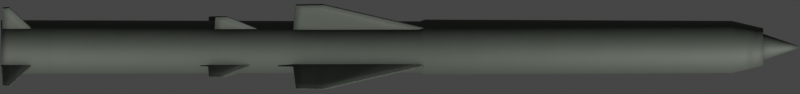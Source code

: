 # Source: BrahMos.blend  (saved by Blender 2.93.20; exported with 4.5.12 LTS)
import bpy
from mathutils import Matrix  # noqa: F401  (used for matrix-valued properties, if any)

bpy.ops.wm.read_factory_settings(use_empty=True)
scene = bpy.context.scene
scene.name = 'Scene'

# ---- collections
col_collection = bpy.data.collections.new('Collection'); scene.collection.children.link(col_collection)

# ---- materials (node trees are filled in below, after node groups)
mat_main = bpy.data.materials.new('Main')

# ---- node groups
ng_mk48_shader = bpy.data.node_groups.new('Mk48 Shader', 'ShaderNodeTree')
_s = ng_mk48_shader.interface.new_socket(name='BSDF', in_out='OUTPUT', socket_type='NodeSocketShader')
_s = ng_mk48_shader.interface.new_socket(name='Color', in_out='INPUT', socket_type='NodeSocketColor')
_s.default_value = (0.2529, 0.2529, 0.2529, 1.0)
_s = ng_mk48_shader.interface.new_socket(name='Roughness', in_out='INPUT', socket_type='NodeSocketFloat')
_s.subtype = 'FACTOR'
_s.default_value = 0.5
_s.min_value = 0.0
_s.max_value = 1.0
_s = ng_mk48_shader.interface.new_socket(name='Metallic', in_out='INPUT', socket_type='NodeSocketFloat')
_s.subtype = 'FACTOR'
_s.default_value = 1.0
_s.min_value = 0.0
_s.max_value = 1.0
_N = ng_mk48_shader.nodes; _L = ng_mk48_shader.links
n0 = _N.new('NodeGroupOutput'); n0.name = 'Group Output'; n0.location = (421, 0)
n1 = _N.new('ShaderNodeBsdfPrincipled'); n1.name = 'Principled BSDF'; n1.location = (131, 46)
n1.distribution = 'GGX'
n1.subsurface_method = 'BURLEY'
n1.inputs[3].default_value = 1.45
n1.inputs[27].default_value = (0.0, 0.0, 0.0, 1.0)
n1.inputs[28].default_value = 1.0
n2 = _N.new('ShaderNodeAmbientOcclusion'); n2.name = 'Ambient Occlusion'; n2.location = (-85, 128)
n2.samples = 8
n3 = _N.new('ShaderNodeBevel'); n3.name = 'Bevel'; n3.location = (-265, -248)
n3.inputs[0].default_value = 0.1
n4 = _N.new('NodeGroupInput'); n4.name = 'Mk48 Shader'; n4.location = (-468, -27)
n5 = _N.new('ShaderNodeNewGeometry'); n5.name = 'Geometry'; n5.location = (-875, -245)
n6 = _N.new('ShaderNodeBump'); n6.name = 'Bump'; n6.location = (-470, -299)
n6.inputs[0].default_value = 0.01
n6.inputs[1].default_value = 1.0
n6.inputs[2].default_value = 1.0
n7 = _N.new('ShaderNodeTexNoise'); n7.name = 'Noise Texture'; n7.location = (-671, -234)
n7.inputs[2].default_value = 2.0
_L.new(n1.outputs[0], n0.inputs[0])
_L.new(n2.outputs[0], n1.inputs[0])
_L.new(n4.outputs[0], n2.inputs[0])
_L.new(n4.outputs[1], n1.inputs[2])
_L.new(n4.outputs[2], n1.inputs[1])
_L.new(n3.outputs[0], n2.inputs[2])
_L.new(n5.outputs[0], n7.inputs[0])
_L.new(n7.outputs[0], n6.inputs[3])
_L.new(n6.outputs[0], n3.inputs[1])
_L.new(n3.outputs[0], n1.inputs[5])
n0.is_active_output = True
ng_auto_smooth = bpy.data.node_groups.new('Auto Smooth', 'GeometryNodeTree')
_s = ng_auto_smooth.interface.new_socket(name='Geometry', in_out='OUTPUT', socket_type='NodeSocketGeometry')
_s = ng_auto_smooth.interface.new_socket(name='Geometry', in_out='INPUT', socket_type='NodeSocketGeometry')
_s = ng_auto_smooth.interface.new_socket(name='Angle', in_out='INPUT', socket_type='NodeSocketFloat')
_s.subtype = 'ANGLE'
_s.min_value = 0.0
_s.max_value = 3.142
ng_auto_smooth.is_modifier = True
_N = ng_auto_smooth.nodes; _L = ng_auto_smooth.links
n0 = _N.new('NodeGroupOutput'); n0.name = 'Group Output'; n0.location = (480, -100)
n1 = _N.new('NodeGroupInput'); n1.name = 'Group Input'; n1.location = (-420, -300)
n2 = _N.new('NodeGroupInput'); n2.name = 'Group Input.001'; n2.location = (-60, -100)
n3 = _N.new('GeometryNodeSetShadeSmooth'); n3.name = 'Set Shade Smooth'; n3.location = (120, -100)
n3.domain = 'EDGE'
n4 = _N.new('GeometryNodeSetShadeSmooth'); n4.name = 'Set Shade Smooth.001'; n4.location = (300, -100)
n5 = _N.new('GeometryNodeInputMeshEdgeAngle'); n5.name = 'Edge Angle'; n5.location = (-420, -220)
n6 = _N.new('GeometryNodeInputEdgeSmooth'); n6.name = 'Is Edge Smooth'; n6.location = (-60, -160)
n7 = _N.new('GeometryNodeInputShadeSmooth'); n7.name = 'Is Face Smooth'; n7.location = (-240, -340)
n8 = _N.new('FunctionNodeBooleanMath'); n8.name = 'Boolean Math'; n8.location = (-60, -220)
n9 = _N.new('FunctionNodeCompare'); n9.name = 'Compare'; n9.location = (-240, -180)
n9.operation = 'LESS_EQUAL'
_L.new(n5.outputs[0], n9.inputs[0])
_L.new(n4.outputs[0], n0.inputs[0])
_L.new(n1.outputs[1], n9.inputs[1])
_L.new(n9.outputs[0], n8.inputs[0])
_L.new(n7.outputs[0], n8.inputs[1])
_L.new(n2.outputs[0], n3.inputs[0])
_L.new(n6.outputs[0], n3.inputs[1])
_L.new(n3.outputs[0], n4.inputs[0])
_L.new(n8.outputs[0], n3.inputs[2])
n0.is_active_output = True

# ---- material node trees
mat_main.use_nodes = True; mat_main.node_tree.nodes.clear()
_N = mat_main.node_tree.nodes; _L = mat_main.node_tree.links
n0 = _N.new('ShaderNodeOutputMaterial'); n0.name = 'Material Output'; n0.location = (300, 300)
n1 = _N.new('ShaderNodeGroup'); n1.name = 'Mk48 Shader'; n1.location = (95, 311)
n1.label = 'Mk48 Shader'
n1.node_tree = ng_mk48_shader
n1.inputs[0].default_value = (0.1181, 0.1359, 0.1128, 0.0)
n1.inputs[1].default_value = 0.7
n1.inputs[2].default_value = 0.5
_L.new(n1.outputs[0], n0.inputs[0])
n0.is_active_output = True

# ---- world
world_world = bpy.data.worlds.new('World'); scene.world = world_world
world_world.use_sun_shadow = False
world_world.sun_shadow_jitter_overblur = 0.0

# ---- cameras
cam_camera = bpy.data.cameras.new('Camera')
cam_camera.type = 'ORTHO'
cam_camera.clip_end = 100.0
cam_camera.lens = 22.0
cam_camera.ortho_scale = 8.32
cam_camera.show_mist = True

# ---- meshes
me_cylinder = bpy.data.meshes.new('Cylinder')
me_cylinder.from_pydata([(-1.743e-08, 0.2252, -4.2), (0.04394, 0.2209, -4.2), (0.08618, 0.2081, -4.2), (0.1251, 0.1873, -4.2), (0.1592, 0.1592, -4.2), (0.1873, 0.1251, -4.2), (0.2081, 0.08618, -4.2), (0.2209, 0.04394, -4.2), (0.2252, 1.261e-08, -4.2), (0.2209, -0.04394, -4.2), (0.2081, -0.08618, -4.2), (0.1873, -0.1251, -4.2), (0.1592, -0.1592, -4.2), (0.1251, -0.1873, -4.2), (0.08618, -0.2081, -4.2), (0.04394, -0.2209, -4.2), (-5.476e-08, -0.2252, -4.2), (-0.04394, -0.2209, -4.2), (-0.08618, -0.2081, -4.2), (-0.1251, -0.1873, -4.2), (-0.1592, -0.1592, -4.2), (-0.1873, -0.1251, -4.2), (-0.2081, -0.08618, -4.2), (-0.2209, -0.04394, -4.2), (-0.2252, 2.165e-07, -4.2), (-0.2209, 0.04394, -4.2), (-0.2081, 0.08618, -4.2), (-0.1873, 0.1251, -4.2), (-0.1592, 0.1592, -4.2), (-0.1251, 0.1873, -4.2), (-0.08618, 0.2081, -4.2), (-0.04394, 0.2209, -4.2), (7.484e-09, 0.2717, 3.4), (0.05301, 0.2665, 3.4), (0.104, 0.251, 3.4), (0.151, 0.2259, 3.4), (0.1921, 0.1921, 3.4), (0.2259, 0.151, 3.4), (0.251, 0.104, 3.4), (0.2665, 0.05301, 3.4), (0.2717, 2.868e-08, 3.4), (0.2665, -0.05301, 3.4), (0.251, -0.104, 3.4), (0.2259, -0.151, 3.4), (0.1921, -0.1921, 3.4), (0.151, -0.2259, 3.4), (0.104, -0.251, 3.4), (0.05301, -0.2665, 3.4), (-8.105e-08, -0.2717, 3.4), (-0.05301, -0.2665, 3.4), (-0.104, -0.251, 3.4), (-0.151, -0.2259, 3.4), (-0.1921, -0.1921, 3.4), (-0.2259, -0.151, 3.4), (-0.251, -0.104, 3.4), (-0.2665, -0.05301, 3.4), (-0.2717, 2.705e-07, 3.4), (-0.2665, 0.05301, 3.4), (-0.251, 0.104, 3.4), (-0.2259, 0.151, 3.4), (-0.1921, 0.1921, 3.4), (-0.151, 0.2259, 3.4), (-0.104, 0.251, 3.4), (-0.05301, 0.2665, 3.4), (4.766e-09, 0.1699, 3.727), (0.03314, 0.1666, 3.727), (0.06501, 0.1569, 3.727), (0.09437, 0.1412, 3.727), (0.1201, 0.1201, 3.727), (0.1412, 0.09437, 3.727), (0.1569, 0.06501, 3.727), (0.1666, 0.03314, 3.727), (0.1699, 4.553e-08, 3.727), (0.1666, -0.03314, 3.727), (0.1569, -0.06501, 3.727), (0.1412, -0.09437, 3.727), (0.1201, -0.1201, 3.727), (0.09437, -0.1412, 3.727), (0.06501, -0.1569, 3.727), (0.03314, -0.1666, 3.727), (-3.878e-08, -0.1699, 3.727), (-0.03314, -0.1666, 3.727), (-0.06501, -0.1569, 3.727), (-0.09437, -0.1412, 3.727), (-0.1201, -0.1201, 3.727), (-0.1412, -0.09437, 3.727), (-0.1569, -0.06501, 3.727), (-0.1666, -0.03314, 3.727), (-0.1699, 1.99e-07, 3.727), (-0.1666, 0.03314, 3.727), (-0.1569, 0.06501, 3.727), (-0.1412, 0.09437, 3.727), (-0.1201, 0.1201, 3.727), (-0.09437, 0.1412, 3.727), (-0.06501, 0.1569, 3.727), (-0.03314, 0.1666, 3.727), (-0.03806, 0.1914, 3.727), (1.488e-08, 0.1951, 3.727), (-0.07467, 0.1803, 3.727), (-0.1084, 0.1622, 3.727), (-0.138, 0.138, 3.727), (-0.1622, 0.1084, 3.727), (-0.1803, 0.07467, 3.727), (-0.1914, 0.03806, 3.727), (-0.1951, 2.191e-07, 3.727), (-0.1914, -0.03806, 3.727), (-0.1803, -0.07467, 3.727), (-0.1622, -0.1084, 3.727), (-0.138, -0.138, 3.727), (-0.1084, -0.1622, 3.727), (-0.07467, -0.1803, 3.727), (-0.03806, -0.1914, 3.727), (-4.87e-08, -0.1951, 3.727), (0.03806, -0.1914, 3.727), (0.07467, -0.1803, 3.727), (0.1084, -0.1622, 3.727), (0.138, -0.138, 3.727), (0.1622, -0.1084, 3.727), (0.1803, -0.07467, 3.727), (0.1914, -0.03806, 3.727), (0.1951, 4.544e-08, 3.727), (0.1914, 0.03806, 3.727), (0.1803, 0.07467, 3.727), (0.1622, 0.1084, 3.727), (0.138, 0.138, 3.727), (0.1084, 0.1622, 3.727), (0.07467, 0.1803, 3.727), (0.03806, 0.1914, 3.727), (-1.566e-07, 0.1904, 3.573), (0.03715, 0.1867, 3.573), (0.07287, 0.1759, 3.573), (0.1058, 0.1583, 3.573), (0.1346, 0.1346, 3.573), (0.1583, 0.1058, 3.573), (0.1759, 0.07287, 3.573), (0.1867, 0.03715, 3.573), (0.1904, 4.809e-08, 3.573), (0.1867, -0.03715, 3.573), (0.1759, -0.07287, 3.573), (0.1583, -0.1058, 3.573), (0.1346, -0.1346, 3.573), (0.1058, -0.1583, 3.573), (0.07287, -0.1759, 3.573), (0.03715, -0.1867, 3.573), (-1.723e-07, -0.1904, 3.573), (-0.03715, -0.1867, 3.573), (-0.07287, -0.1759, 3.573), (-0.1058, -0.1583, 3.573), (-0.1346, -0.1346, 3.573), (-0.1583, -0.1058, 3.573), (-0.1759, -0.07287, 3.573), (-0.1867, -0.03715, 3.573), (-0.1904, 2.188e-07, 3.573), (-0.1867, 0.03715, 3.573), (-0.1759, 0.07287, 3.573), (-0.1583, 0.1058, 3.573), (-0.1346, 0.1346, 3.573), (-0.1058, 0.1583, 3.573), (-0.07287, 0.1759, 3.573), (-0.03715, 0.1867, 3.573), (-0.04231, 0.2127, 3.573), (-1.322e-07, 0.2169, 3.573), (-0.083, 0.2004, 3.573), (-0.1205, 0.1803, 3.573), (-0.1534, 0.1534, 3.573), (-0.1803, 0.1205, 3.573), (-0.2004, 0.083, 3.573), (-0.2127, 0.04232, 3.573), (-0.2169, 2.337e-07, 3.573), (-0.2127, -0.04231, 3.573), (-0.2004, -0.083, 3.573), (-0.1803, -0.1205, 3.573), (-0.1534, -0.1534, 3.573), (-0.1205, -0.1803, 3.573), (-0.083, -0.2004, 3.573), (-0.04232, -0.2127, 3.573), (-1.878e-07, -0.2169, 3.573), (0.04231, -0.2127, 3.573), (0.083, -0.2004, 3.573), (0.1205, -0.1803, 3.573), (0.1534, -0.1534, 3.573), (0.1803, -0.1205, 3.573), (0.2004, -0.083, 3.573), (0.2127, -0.04231, 3.573), (0.2169, 3.777e-08, 3.573), (0.2127, 0.04231, 3.573), (0.2004, 0.083, 3.573), (0.1803, 0.1205, 3.573), (0.1534, 0.1534, 3.573), (0.1205, 0.1803, 3.573), (0.083, 0.2004, 3.573), (0.04231, 0.2127, 3.573), (9.7e-07, 0.01342, 4.087), (0.002618, 0.01316, 4.087), (0.005135, 0.01239, 4.087), (0.007454, 0.01115, 4.087), (0.009487, 0.009486, 4.087), (0.01116, 0.007453, 4.087), (0.0124, 0.005134, 4.087), (0.01316, 0.002617, 4.087), (0.01342, 6.38e-08, 4.087), (0.01316, -0.002617, 4.087), (0.0124, -0.005134, 4.087), (0.01116, -0.007453, 4.087), (0.009487, -0.009486, 4.087), (0.007454, -0.01115, 4.087), (0.005135, -0.01239, 4.087), (0.002618, -0.01316, 4.087), (9.689e-07, -0.01342, 4.087), (-0.002616, -0.01316, 4.087), (-0.005133, -0.01239, 4.087), (-0.007452, -0.01115, 4.087), (-0.009485, -0.009486, 4.087), (-0.01115, -0.007453, 4.087), (-0.01239, -0.005134, 4.087), (-0.01316, -0.002617, 4.087), (-0.01341, 7.583e-08, 4.087), (-0.01316, 0.002617, 4.087), (-0.01239, 0.005134, 4.087), (-0.01115, 0.007453, 4.087), (-0.009485, 0.009486, 4.087), (-0.007452, 0.01115, 4.087), (-0.005133, 0.01239, 4.087), (-0.002616, 0.01316, 4.087), (0.05577, 0.2804, 0.21), (0.1094, 0.2641, 0.21), (0.1588, 0.2377, 0.21), (0.2021, 0.2021, 0.21), (0.2377, 0.1588, 0.21), (0.2641, 0.1094, 0.21), (0.2804, 0.05577, 0.21), (0.2859, 2.566e-08, 0.21), (0.2804, -0.05577, 0.21), (0.2641, -0.1094, 0.21), (0.2377, -0.1588, 0.21), (0.2021, -0.2021, 0.21), (0.1588, -0.2377, 0.21), (0.1094, -0.2641, 0.21), (0.05577, -0.2804, 0.21), (-1.161e-07, -0.2859, 0.21), (-0.05577, -0.2804, 0.21), (-0.1094, -0.2641, 0.21), (-0.1588, -0.2377, 0.21), (-0.2021, -0.2021, 0.21), (-0.2377, -0.1588, 0.21), (-0.2641, -0.1094, 0.21), (-0.2804, -0.05577, 0.21), (-0.2859, 2.801e-07, 0.21), (-0.2804, 0.05577, 0.21), (-0.2641, 0.1094, 0.21), (-0.2377, 0.1588, 0.21), (-0.2021, 0.2021, 0.21), (-0.1588, 0.2377, 0.21), (-0.1094, 0.2641, 0.21), (-0.05577, 0.2804, 0.21), (-2.293e-08, 0.2859, 0.21), (0.05208, 0.2618, 0.1532), (0.1021, 0.2466, 0.1532), (0.1483, 0.2219, 0.1532), (0.1887, 0.1887, 0.1532), (0.2219, 0.1483, 0.1532), (0.2466, 0.1021, 0.1532), (0.2618, 0.05208, 0.1532), (0.2669, 3.014e-08, 0.1532), (0.2618, -0.05208, 0.1532), (0.2466, -0.1021, 0.1532), (0.2219, -0.1483, 0.1532), (0.1887, -0.1887, 0.1532), (0.1483, -0.2219, 0.1532), (0.1021, -0.2466, 0.1532), (0.05207, -0.2618, 0.1532), (-1.141e-07, -0.2669, 0.1532), (-0.05208, -0.2618, 0.1532), (-0.1021, -0.2466, 0.1532), (-0.1483, -0.2219, 0.1532), (-0.1887, -0.1887, 0.1532), (-0.2219, -0.1483, 0.1532), (-0.2466, -0.1021, 0.1532), (-0.2618, -0.05207, 0.1532), (-0.2669, 2.677e-07, 0.1532), (-0.2618, 0.05208, 0.1532), (-0.2466, 0.1021, 0.1532), (-0.2219, 0.1483, 0.1532), (-0.1887, 0.1887, 0.1532), (-0.1483, 0.2219, 0.1532), (-0.1021, 0.2466, 0.1532), (-0.05207, 0.2618, 0.1532), (-2.709e-08, 0.2669, 0.1532), (6.751e-09, 0.28, -4.2), (0.05462, 0.2746, -4.2), (0.1071, 0.2586, -4.2), (0.1555, 0.2328, -4.2), (0.198, 0.198, -4.2), (0.2328, 0.1555, -4.2), (0.2586, 0.1071, -4.2), (0.2746, 0.05462, -4.2), (0.28, 2.736e-08, -4.2), (0.2746, -0.05462, -4.2), (0.2586, -0.1071, -4.2), (0.2328, -0.1555, -4.2), (0.198, -0.198, -4.2), (0.1555, -0.2328, -4.2), (0.1071, -0.2586, -4.2), (0.05462, -0.2746, -4.2), (-8.447e-08, -0.28, -4.2), (-0.05462, -0.2746, -4.2), (-0.1071, -0.2586, -4.2), (-0.1555, -0.2328, -4.2), (-0.198, -0.198, -4.2), (-0.2328, -0.1555, -4.2), (-0.2586, -0.1071, -4.2), (-0.2746, -0.05462, -4.2), (-0.28, 2.765e-07, -4.2), (-0.2746, 0.05462, -4.2), (-0.2586, 0.1071, -4.2), (-0.2328, 0.1555, -4.2), (-0.198, 0.198, -4.2), (-0.1555, 0.2328, -4.2), (-0.1071, 0.2586, -4.2), (-0.05462, 0.2746, -4.2), (3.364e-07, 0.2252, -3.699), (0.04394, 0.2209, -3.699), (0.08618, 0.2081, -3.699), (0.1251, 0.1873, -3.699), (0.1592, 0.1592, -3.699), (0.1873, 0.1251, -3.699), (0.2081, 0.08618, -3.699), (0.2209, 0.04394, -3.699), (0.2252, 1.261e-08, -3.699), (0.2209, -0.04394, -3.699), (0.2081, -0.08618, -3.699), (0.1873, -0.1251, -3.699), (0.1592, -0.1592, -3.699), (0.1251, -0.1873, -3.699), (0.08618, -0.2081, -3.699), (0.04394, -0.2209, -3.699), (2.991e-07, -0.2252, -3.699), (-0.04394, -0.2209, -3.699), (-0.08618, -0.2081, -3.699), (-0.1251, -0.1873, -3.699), (-0.1592, -0.1592, -3.699), (-0.1873, -0.1251, -3.699), (-0.2081, -0.08618, -3.699), (-0.2209, -0.04394, -3.699), (-0.2252, 2.165e-07, -3.699), (-0.2209, 0.04394, -3.699), (-0.2081, 0.08618, -3.699), (-0.1873, 0.1251, -3.699), (-0.1592, 0.1592, -3.699), (-0.1251, 0.1873, -3.699), (-0.08618, 0.2081, -3.699), (-0.04394, 0.2209, -3.699)], [], [(23, 24, 344, 343), (254, 63, 32, 255), (253, 62, 63, 254), (252, 61, 62, 253), (251, 60, 61, 252), (250, 59, 60, 251), (249, 58, 59, 250), (248, 57, 58, 249), (247, 56, 57, 248), (246, 55, 56, 247), (245, 54, 55, 246), (244, 53, 54, 245), (243, 52, 53, 244), (242, 51, 52, 243), (241, 50, 51, 242), (240, 49, 50, 241), (239, 48, 49, 240), (238, 47, 48, 239), (237, 46, 47, 238), (236, 45, 46, 237), (235, 44, 45, 236), (234, 43, 44, 235), (233, 42, 43, 234), (232, 41, 42, 233), (231, 40, 41, 232), (230, 39, 40, 231), (229, 38, 39, 230), (228, 37, 38, 229), (227, 36, 37, 228), (226, 35, 36, 227), (225, 34, 35, 226), (224, 33, 34, 225), (255, 32, 33, 224), (63, 96, 97, 32), (62, 98, 96, 63), (61, 99, 98, 62), (60, 100, 99, 61), (59, 101, 100, 60), (58, 102, 101, 59), (57, 103, 102, 58), (56, 104, 103, 57), (55, 105, 104, 56), (54, 106, 105, 55), (53, 107, 106, 54), (52, 108, 107, 53), (51, 109, 108, 52), (50, 110, 109, 51), (49, 111, 110, 50), (48, 112, 111, 49), (47, 113, 112, 48), (46, 114, 113, 47), (45, 115, 114, 46), (44, 116, 115, 45), (43, 117, 116, 44), (42, 118, 117, 43), (41, 119, 118, 42), (40, 120, 119, 41), (39, 121, 120, 40), (38, 122, 121, 39), (37, 123, 122, 38), (36, 124, 123, 37), (35, 125, 124, 36), (34, 126, 125, 35), (33, 127, 126, 34), (32, 97, 127, 33), (88, 87, 169, 168), (95, 64, 97, 96), (94, 95, 96, 98), (93, 94, 98, 99), (92, 93, 99, 100), (91, 92, 100, 101), (90, 91, 101, 102), (89, 90, 102, 103), (88, 89, 103, 104), (87, 88, 104, 105), (86, 87, 105, 106), (85, 86, 106, 107), (84, 85, 107, 108), (83, 84, 108, 109), (82, 83, 109, 110), (81, 82, 110, 111), (80, 81, 111, 112), (79, 80, 112, 113), (78, 79, 113, 114), (77, 78, 114, 115), (76, 77, 115, 116), (75, 76, 116, 117), (74, 75, 117, 118), (73, 74, 118, 119), (72, 73, 119, 120), (71, 72, 120, 121), (70, 71, 121, 122), (69, 70, 122, 123), (68, 69, 123, 124), (67, 68, 124, 125), (66, 67, 125, 126), (65, 66, 126, 127), (64, 65, 127, 97), (135, 134, 198, 199), (74, 73, 183, 182), (87, 86, 170, 169), (73, 72, 184, 183), (86, 85, 171, 170), (72, 71, 185, 184), (85, 84, 172, 171), (71, 70, 186, 185), (84, 83, 173, 172), (70, 69, 187, 186), (83, 82, 174, 173), (64, 95, 160, 161), (69, 68, 188, 187), (82, 81, 175, 174), (95, 94, 162, 160), (68, 67, 189, 188), (81, 80, 176, 175), (94, 93, 163, 162), (67, 66, 190, 189), (80, 79, 177, 176), (93, 92, 164, 163), (66, 65, 191, 190), (79, 78, 178, 177), (92, 91, 165, 164), (65, 64, 161, 191), (78, 77, 179, 178), (91, 90, 166, 165), (77, 76, 180, 179), (90, 89, 167, 166), (76, 75, 181, 180), (89, 88, 168, 167), (75, 74, 182, 181), (159, 128, 161, 160), (158, 159, 160, 162), (157, 158, 162, 163), (156, 157, 163, 164), (155, 156, 164, 165), (154, 155, 165, 166), (153, 154, 166, 167), (152, 153, 167, 168), (151, 152, 168, 169), (150, 151, 169, 170), (149, 150, 170, 171), (148, 149, 171, 172), (147, 148, 172, 173), (146, 147, 173, 174), (145, 146, 174, 175), (144, 145, 175, 176), (143, 144, 176, 177), (142, 143, 177, 178), (141, 142, 178, 179), (140, 141, 179, 180), (139, 140, 180, 181), (138, 139, 181, 182), (137, 138, 182, 183), (136, 137, 183, 184), (135, 136, 184, 185), (134, 135, 185, 186), (133, 134, 186, 187), (132, 133, 187, 188), (131, 132, 188, 189), (130, 131, 189, 190), (129, 130, 190, 191), (128, 129, 191, 161), (223, 222, 221, 220, 219, 218, 217, 216, 215, 214, 213, 212, 211, 210, 209, 208, 207, 206, 205, 204, 203, 202, 201, 200, 199, 198, 197, 196, 195, 194, 193, 192), (148, 147, 211, 212), (134, 133, 197, 198), (147, 146, 210, 211), (128, 159, 223, 192), (133, 132, 196, 197), (146, 145, 209, 210), (159, 158, 222, 223), (132, 131, 195, 196), (145, 144, 208, 209), (158, 157, 221, 222), (131, 130, 194, 195), (144, 143, 207, 208), (157, 156, 220, 221), (130, 129, 193, 194), (143, 142, 206, 207), (156, 155, 219, 220), (129, 128, 192, 193), (142, 141, 205, 206), (155, 154, 218, 219), (141, 140, 204, 205), (154, 153, 217, 218), (140, 139, 203, 204), (153, 152, 216, 217), (139, 138, 202, 203), (152, 151, 215, 216), (138, 137, 201, 202), (151, 150, 214, 215), (137, 136, 200, 201), (150, 149, 213, 214), (136, 135, 199, 200), (149, 148, 212, 213), (287, 255, 224, 256), (256, 224, 225, 257), (257, 225, 226, 258), (258, 226, 227, 259), (259, 227, 228, 260), (260, 228, 229, 261), (261, 229, 230, 262), (262, 230, 231, 263), (263, 231, 232, 264), (264, 232, 233, 265), (265, 233, 234, 266), (266, 234, 235, 267), (267, 235, 236, 268), (268, 236, 237, 269), (269, 237, 238, 270), (270, 238, 239, 271), (271, 239, 240, 272), (272, 240, 241, 273), (273, 241, 242, 274), (274, 242, 243, 275), (275, 243, 244, 276), (276, 244, 245, 277), (277, 245, 246, 278), (278, 246, 247, 279), (279, 247, 248, 280), (280, 248, 249, 281), (281, 249, 250, 282), (282, 250, 251, 283), (283, 251, 252, 284), (284, 252, 253, 285), (285, 253, 254, 286), (286, 254, 255, 287), (319, 286, 287, 288), (318, 285, 286, 319), (317, 284, 285, 318), (316, 283, 284, 317), (315, 282, 283, 316), (314, 281, 282, 315), (313, 280, 281, 314), (312, 279, 280, 313), (311, 278, 279, 312), (310, 277, 278, 311), (309, 276, 277, 310), (308, 275, 276, 309), (307, 274, 275, 308), (306, 273, 274, 307), (305, 272, 273, 306), (304, 271, 272, 305), (303, 270, 271, 304), (302, 269, 270, 303), (301, 268, 269, 302), (300, 267, 268, 301), (299, 266, 267, 300), (298, 265, 266, 299), (297, 264, 265, 298), (296, 263, 264, 297), (295, 262, 263, 296), (294, 261, 262, 295), (293, 260, 261, 294), (292, 259, 260, 293), (291, 258, 259, 292), (290, 257, 258, 291), (289, 256, 257, 290), (288, 287, 256, 289), (1, 0, 288, 289), (2, 1, 289, 290), (3, 2, 290, 291), (4, 3, 291, 292), (5, 4, 292, 293), (6, 5, 293, 294), (7, 6, 294, 295), (8, 7, 295, 296), (9, 8, 296, 297), (10, 9, 297, 298), (11, 10, 298, 299), (12, 11, 299, 300), (13, 12, 300, 301), (14, 13, 301, 302), (15, 14, 302, 303), (16, 15, 303, 304), (17, 16, 304, 305), (18, 17, 305, 306), (19, 18, 306, 307), (20, 19, 307, 308), (21, 20, 308, 309), (22, 21, 309, 310), (23, 22, 310, 311), (24, 23, 311, 312), (25, 24, 312, 313), (26, 25, 313, 314), (27, 26, 314, 315), (28, 27, 315, 316), (29, 28, 316, 317), (30, 29, 317, 318), (31, 30, 318, 319), (0, 31, 319, 288), (320, 321, 322, 323, 324, 325, 326, 327, 328, 329, 330, 331, 332, 333, 334, 335, 336, 337, 338, 339, 340, 341, 342, 343, 344, 345, 346, 347, 348, 349, 350, 351), (10, 11, 331, 330), (24, 25, 345, 344), (11, 12, 332, 331), (25, 26, 346, 345), (12, 13, 333, 332), (26, 27, 347, 346), (13, 14, 334, 333), (0, 1, 321, 320), (27, 28, 348, 347), (14, 15, 335, 334), (1, 2, 322, 321), (28, 29, 349, 348), (15, 16, 336, 335), (2, 3, 323, 322), (29, 30, 350, 349), (16, 17, 337, 336), (3, 4, 324, 323), (30, 31, 351, 350), (17, 18, 338, 337), (4, 5, 325, 324), (31, 0, 320, 351), (18, 19, 339, 338), (5, 6, 326, 325), (19, 20, 340, 339), (6, 7, 327, 326), (20, 21, 341, 340), (7, 8, 328, 327), (21, 22, 342, 341), (8, 9, 329, 328), (22, 23, 343, 342), (9, 10, 330, 329)])
me_cylinder.polygons.foreach_set('use_smooth', [True] * 322)
_uv = me_cylinder.uv_layers.new(name='UVMap')
_uv.uv.foreach_set('vector', [0.5606, 0.2123, 0.5569, 0.25, 0.5569, 0.25, 0.5606, 0.2123, 0.03125, 0.7291, 0.03125, 0.9582, 0.0, 0.9582, 0.0, 0.7291, 0.0625, 0.7291, 0.0625, 0.9582, 0.03125, 0.9582, 0.03125, 0.7291, 0.09375, 0.7291, 0.09375, 0.9582, 0.0625, 0.9582, 0.0625, 0.7291, 0.125, 0.7291, 0.125, 0.9582, 0.09375, 0.9582, 0.09375, 0.7291, 0.1562, 0.7291, 0.1562, 0.9582, 0.125, 0.9582, 0.125, 0.7291, 0.1875, 0.7291, 0.1875, 0.9582, 0.1562, 0.9582, 0.1562, 0.7291, 0.2188, 0.7291, 0.2188, 0.9582, 0.1875, 0.9582, 0.1875, 0.7291, 0.25, 0.7291, 0.25, 0.9582, 0.2188, 0.9582, 0.2188, 0.7291, 0.2812, 0.7291, 0.2812, 0.9582, 0.25, 0.9582, 0.25, 0.7291, 0.3125, 0.7291, 0.3125, 0.9582, 0.2812, 0.9582, 0.2812, 0.7291, 0.3438, 0.7291, 0.3438, 0.9582, 0.3125, 0.9582, 0.3125, 0.7291, 0.375, 0.7291, 0.375, 0.9582, 0.3438, 0.9582, 0.3438, 0.7291, 0.4062, 0.7291, 0.4063, 0.9582, 0.375, 0.9582, 0.375, 0.7291, 0.4375, 0.7291, 0.4375, 0.9582, 0.4063, 0.9582, 0.4062, 0.7291, 0.4688, 0.7291, 0.4688, 0.9582, 0.4375, 0.9582, 0.4375, 0.7291, 0.5, 0.7291, 0.5, 0.9582, 0.4688, 0.9582, 0.4688, 0.7291, 0.5312, 0.7291, 0.5312, 0.9582, 0.5, 0.9582, 0.5, 0.7291, 0.5625, 0.7291, 0.5625, 0.9582, 0.5312, 0.9582, 0.5312, 0.7291, 0.5938, 0.7291, 0.5938, 0.9582, 0.5625, 0.9582, 0.5625, 0.7291, 0.625, 0.7291, 0.625, 0.9582, 0.5938, 0.9582, 0.5938, 0.7291, 0.6562, 0.7291, 0.6562, 0.9582, 0.625, 0.9582, 0.625, 0.7291, 0.6875, 0.7291, 0.6875, 0.9582, 0.6562, 0.9582, 0.6562, 0.7291, 0.7188, 0.7291, 0.7188, 0.9582, 0.6875, 0.9582, 0.6875, 0.7291, 0.75, 0.7291, 0.75, 0.9582, 0.7188, 0.9582, 0.7188, 0.7291, 0.7812, 0.7291, 0.7812, 0.9582, 0.75, 0.9582, 0.75, 0.7291, 0.8125, 0.7291, 0.8125, 0.9582, 0.7812, 0.9582, 0.7812, 0.7291, 0.8438, 0.7291, 0.8438, 0.9582, 0.8125, 0.9582, 0.8125, 0.7291, 0.875, 0.7291, 0.875, 0.9582, 0.8438, 0.9582, 0.8438, 0.7291, 0.9062, 0.7291, 0.9062, 0.9582, 0.875, 0.9582, 0.875, 0.7291, 0.9375, 0.7291, 0.9375, 0.9582, 0.9062, 0.9582, 0.9062, 0.7291, 0.9688, 0.7291, 0.9688, 0.9582, 0.9375, 0.9582, 0.9375, 0.7291, 1.0, 0.7291, 1.0, 0.9582, 0.9688, 0.9582, 0.9688, 0.7291, 0.03125, 0.9582, 0.03125, 0.9791, 0.0, 0.9791, 0.0, 0.9582, 0.0625, 0.9582, 0.0625, 0.9791, 0.03125, 0.9791, 0.03125, 0.9582, 0.09375, 0.9582, 0.09375, 0.9791, 0.0625, 0.9791, 0.0625, 0.9582, 0.125, 0.9582, 0.125, 0.9791, 0.09375, 0.9791, 0.09375, 0.9582, 0.1562, 0.9582, 0.1562, 0.9791, 0.125, 0.9791, 0.125, 0.9582, 0.1875, 0.9582, 0.1875, 0.9791, 0.1562, 0.9791, 0.1562, 0.9582, 0.2188, 0.9582, 0.2188, 0.9791, 0.1875, 0.9791, 0.1875, 0.9582, 0.25, 0.9582, 0.25, 0.9791, 0.2188, 0.9791, 0.2188, 0.9582, 0.2812, 0.9582, 0.2812, 0.9791, 0.25, 0.9791, 0.25, 0.9582, 0.3125, 0.9582, 0.3125, 0.9791, 0.2812, 0.9791, 0.2812, 0.9582, 0.3438, 0.9582, 0.3438, 0.9791, 0.3125, 0.9791, 0.3125, 0.9582, 0.375, 0.9582, 0.375, 0.9791, 0.3438, 0.9791, 0.3438, 0.9582, 0.4063, 0.9582, 0.4062, 0.9791, 0.375, 0.9791, 0.375, 0.9582, 0.4375, 0.9582, 0.4375, 0.9791, 0.4062, 0.9791, 0.4063, 0.9582, 0.4688, 0.9582, 0.4688, 0.9791, 0.4375, 0.9791, 0.4375, 0.9582, 0.5, 0.9582, 0.5, 0.9791, 0.4688, 0.9791, 0.4688, 0.9582, 0.5312, 0.9582, 0.5312, 0.9791, 0.5, 0.9791, 0.5, 0.9582, 0.5625, 0.9582, 0.5625, 0.9791, 0.5312, 0.9791, 0.5312, 0.9582, 0.5938, 0.9582, 0.5938, 0.9791, 0.5625, 0.9791, 0.5625, 0.9582, 0.625, 0.9582, 0.625, 0.9791, 0.5938, 0.9791, 0.5938, 0.9582, 0.6562, 0.9582, 0.6562, 0.9791, 0.625, 0.9791, 0.625, 0.9582, 0.6875, 0.9582, 0.6875, 0.9791, 0.6562, 0.9791, 0.6562, 0.9582, 0.7188, 0.9582, 0.7188, 0.9791, 0.6875, 0.9791, 0.6875, 0.9582, 0.75, 0.9582, 0.75, 0.9791, 0.7188, 0.9791, 0.7188, 0.9582, 0.7812, 0.9582, 0.7812, 0.9791, 0.75, 0.9791, 0.75, 0.9582, 0.8125, 0.9582, 0.8125, 0.9791, 0.7812, 0.9791, 0.7812, 0.9582, 0.8438, 0.9582, 0.8438, 0.9791, 0.8125, 0.9791, 0.8125, 0.9582, 0.875, 0.9582, 0.875, 0.9791, 0.8438, 0.9791, 0.8438, 0.9582, 0.9062, 0.9582, 0.9062, 0.9791, 0.875, 0.9791, 0.875, 0.9582, 0.9375, 0.9582, 0.9375, 0.9791, 0.9062, 0.9791, 0.9062, 0.9582, 0.9688, 0.9582, 0.9688, 0.9791, 0.9375, 0.9791, 0.9375, 0.9582, 1.0, 0.9582, 1.0, 0.9791, 0.9688, 0.9791, 0.9688, 0.9582, 0.2774, 0.9791, 0.3045, 0.9791, 0.3045, 0.9791, 0.2774, 0.9791, 0.3095, 0.9791, 0.7217, 0.9791, 1.0, 0.9791, 0.03125, 0.9791, 0.171, 0.9791, 0.3095, 0.9791, 0.03125, 0.9791, 0.0625, 0.9791, 0.1648, 0.9791, 0.171, 0.9791, 0.0625, 0.9791, 0.09375, 0.9791, 0.1799, 0.9791, 0.1648, 0.9791, 0.09375, 0.9791, 0.125, 0.9791, 0.2012, 0.9791, 0.1799, 0.9791, 0.125, 0.9791, 0.1562, 0.9791, 0.2253, 0.9791, 0.2012, 0.9791, 0.1562, 0.9791, 0.1875, 0.9791, 0.2509, 0.9791, 0.2253, 0.9791, 0.1875, 0.9791, 0.2188, 0.9791, 0.2774, 0.9791, 0.2509, 0.9791, 0.2188, 0.9791, 0.25, 0.9791, 0.3045, 0.9791, 0.2774, 0.9791, 0.25, 0.9791, 0.2812, 0.9791, 0.332, 0.9791, 0.3045, 0.9791, 0.2812, 0.9791, 0.3125, 0.9791, 0.3598, 0.9791, 0.332, 0.9791, 0.3125, 0.9791, 0.3438, 0.9791, 0.3879, 0.9791, 0.3598, 0.9791, 0.3438, 0.9791, 0.375, 0.9791, 0.4161, 0.9791, 0.3879, 0.9791, 0.375, 0.9791, 0.4062, 0.9791, 0.4445, 0.9791, 0.4161, 0.9791, 0.4062, 0.9791, 0.4375, 0.9791, 0.4729, 0.9791, 0.4445, 0.9791, 0.4375, 0.9791, 0.4688, 0.9791, 0.5014, 0.9791, 0.4729, 0.9791, 0.4688, 0.9791, 0.5, 0.9791, 0.5299, 0.9791, 0.5014, 0.9791, 0.5, 0.9791, 0.5312, 0.9791, 0.5583, 0.9791, 0.5299, 0.9791, 0.5312, 0.9791, 0.5625, 0.9791, 0.5868, 0.9791, 0.5583, 0.9791, 0.5625, 0.9791, 0.5938, 0.9791, 0.6151, 0.9791, 0.5868, 0.9791, 0.5938, 0.9791, 0.625, 0.9791, 0.6434, 0.9791, 0.6151, 0.9791, 0.625, 0.9791, 0.6562, 0.9791, 0.6714, 0.9791, 0.6434, 0.9791, 0.6562, 0.9791, 0.6875, 0.9791, 0.6993, 0.9791, 0.6714, 0.9791, 0.6875, 0.9791, 0.7188, 0.9791, 0.7268, 0.9791, 0.6993, 0.9791, 0.7188, 0.9791, 0.75, 0.9791, 0.7539, 0.9791, 0.7268, 0.9791, 0.75, 0.9791, 0.7812, 0.9791, 0.7804, 0.9791, 0.7539, 0.9791, 0.7812, 0.9791, 0.8125, 0.9791, 0.8059, 0.9791, 0.7804, 0.9791, 0.8125, 0.9791, 0.8438, 0.9791, 0.83, 0.9791, 0.8059, 0.9791, 0.8438, 0.9791, 0.875, 0.9791, 0.8514, 0.9791, 0.83, 0.9791, 0.875, 0.9791, 0.9062, 0.9791, 0.8665, 0.9791, 0.8514, 0.9791, 0.9062, 0.9791, 0.9375, 0.9791, 0.8602, 0.9791, 0.8665, 0.9791, 0.9375, 0.9791, 0.9688, 0.9791, 0.7217, 0.9791, 0.8602, 0.9791, 0.9688, 0.9791, 1.0, 0.9791, 0.6979, 0.9791, 0.7143, 0.9791, 0.7143, 0.9791, 0.6979, 0.9791, 0.6714, 0.9791, 0.6993, 0.9791, 0.6993, 0.9791, 0.6714, 0.9791, 0.3045, 0.9791, 0.332, 0.9791, 0.332, 0.9791, 0.3045, 0.9791, 0.6993, 0.9791, 0.7268, 0.9791, 0.7268, 0.9791, 0.6993, 0.9791, 0.332, 0.9791, 0.3598, 0.9791, 0.3598, 0.9791, 0.332, 0.9791, 0.7268, 0.9791, 0.7539, 0.9791, 0.7539, 0.9791, 0.7268, 0.9791, 0.3598, 0.9791, 0.3879, 0.9791, 0.3879, 0.9791, 0.3598, 0.9791, 0.7539, 0.9791, 0.7804, 0.9791, 0.7804, 0.9791, 0.7539, 0.9791, 0.3879, 0.9791, 0.4161, 0.9791, 0.4161, 0.9791, 0.3879, 0.9791, 0.7804, 0.9791, 0.8059, 0.9791, 0.8059, 0.9791, 0.7804, 0.9791, 0.4161, 0.9791, 0.4445, 0.9791, 0.4445, 0.9791, 0.4161, 0.9791, 0.7217, 0.9791, 0.3095, 0.9791, 0.3095, 0.9791, 0.7217, 0.9791, 0.8059, 0.9791, 0.83, 0.9791, 0.83, 0.9791, 0.8059, 0.9791, 0.4445, 0.9791, 0.4729, 0.9791, 0.4729, 0.9791, 0.4445, 0.9791, 0.3095, 0.9791, 0.171, 0.9791, 0.171, 0.9791, 0.3095, 0.9791, 0.83, 0.9791, 0.8514, 0.9791, 0.8514, 0.9791, 0.83, 0.9791, 0.4729, 0.9791, 0.5014, 0.9791, 0.5014, 0.9791, 0.4729, 0.9791, 0.171, 0.9791, 0.1648, 0.9791, 0.1648, 0.9791, 0.171, 0.9791, 0.8514, 0.9791, 0.8665, 0.9791, 0.8665, 0.9791, 0.8514, 0.9791, 0.5014, 0.9791, 0.5299, 0.9791, 0.5299, 0.9791, 0.5014, 0.9791, 0.1648, 0.9791, 0.1799, 0.9791, 0.1799, 0.9791, 0.1648, 0.9791, 0.8665, 0.9791, 0.8602, 0.9791, 0.8602, 0.9791, 0.8665, 0.9791, 0.5299, 0.9791, 0.5583, 0.9791, 0.5583, 0.9791, 0.5299, 0.9791, 0.1799, 0.9791, 0.2012, 0.9791, 0.2012, 0.9791, 0.1799, 0.9791, 0.8602, 0.9791, 0.7217, 0.9791, 0.7217, 0.9791, 0.8602, 0.9791, 0.5583, 0.9791, 0.5868, 0.9791, 0.5868, 0.9791, 0.5583, 0.9791, 0.2012, 0.9791, 0.2253, 0.9791, 0.2253, 0.9791, 0.2012, 0.9791, 0.5868, 0.9791, 0.6151, 0.9791, 0.6151, 0.9791, 0.5868, 0.9791, 0.2253, 0.9791, 0.2509, 0.9791, 0.2509, 0.9791, 0.2253, 0.9791, 0.6151, 0.9791, 0.6434, 0.9791, 0.6434, 0.9791, 0.6151, 0.9791, 0.2509, 0.9791, 0.2774, 0.9791, 0.2774, 0.9791, 0.2509, 0.9791, 0.6434, 0.9791, 0.6714, 0.9791, 0.6714, 0.9791, 0.6434, 0.9791, 0.4552, 0.9791, 0.5761, 0.9791, 0.7217, 0.9791, 0.3095, 0.9791, 0.3608, 0.9791, 0.4552, 0.9791, 0.3095, 0.9791, 0.171, 0.9791, 0.3123, 0.9791, 0.3608, 0.9791, 0.171, 0.9791, 0.1648, 0.9791, 0.2954, 0.9791, 0.3123, 0.9791, 0.1648, 0.9791, 0.1799, 0.9791, 0.2951, 0.9791, 0.2954, 0.9791, 0.1799, 0.9791, 0.2012, 0.9791, 0.3035, 0.9791, 0.2951, 0.9791, 0.2012, 0.9791, 0.2253, 0.9791, 0.3169, 0.9791, 0.3035, 0.9791, 0.2253, 0.9791, 0.2509, 0.9791, 0.3334, 0.9791, 0.3169, 0.9791, 0.2509, 0.9791, 0.2774, 0.9791, 0.3518, 0.9791, 0.3334, 0.9791, 0.2774, 0.9791, 0.3045, 0.9791, 0.3717, 0.9791, 0.3518, 0.9791, 0.3045, 0.9791, 0.332, 0.9791, 0.3925, 0.9791, 0.3717, 0.9791, 0.332, 0.9791, 0.3598, 0.9791, 0.4141, 0.9791, 0.3925, 0.9791, 0.3598, 0.9791, 0.3879, 0.9791, 0.4362, 0.9791, 0.4141, 0.9791, 0.3879, 0.9791, 0.4161, 0.9791, 0.4586, 0.9791, 0.4362, 0.9791, 0.4161, 0.9791, 0.4445, 0.9791, 0.4813, 0.9791, 0.4586, 0.9791, 0.4445, 0.9791, 0.4729, 0.9791, 0.5042, 0.9791, 0.4813, 0.9791, 0.4729, 0.9791, 0.5014, 0.9791, 0.5271, 0.9791, 0.5042, 0.9791, 0.5014, 0.9791, 0.5299, 0.9791, 0.5499, 0.9791, 0.5271, 0.9791, 0.5299, 0.9791, 0.5583, 0.9791, 0.5726, 0.9791, 0.5499, 0.9791, 0.5583, 0.9791, 0.5868, 0.9791, 0.5951, 0.9791, 0.5726, 0.9791, 0.5868, 0.9791, 0.6151, 0.9791, 0.6172, 0.9791, 0.5951, 0.9791, 0.6151, 0.9791, 0.6434, 0.9791, 0.6387, 0.9791, 0.6172, 0.9791, 0.6434, 0.9791, 0.6714, 0.9791, 0.6596, 0.9791, 0.6387, 0.9791, 0.6714, 0.9791, 0.6993, 0.9791, 0.6794, 0.9791, 0.6596, 0.9791, 0.6993, 0.9791, 0.7268, 0.9791, 0.6979, 0.9791, 0.6794, 0.9791, 0.7268, 0.9791, 0.7539, 0.9791, 0.7143, 0.9791, 0.6979, 0.9791, 0.7539, 0.9791, 0.7804, 0.9791, 0.7277, 0.9791, 0.7143, 0.9791, 0.7804, 0.9791, 0.8059, 0.9791, 0.7362, 0.9791, 0.7277, 0.9791, 0.8059, 0.9791, 0.83, 0.9791, 0.7359, 0.9791, 0.7362, 0.9791, 0.83, 0.9791, 0.8514, 0.9791, 0.7189, 0.9791, 0.7359, 0.9791, 0.8514, 0.9791, 0.8665, 0.9791, 0.6704, 0.9791, 0.7189, 0.9791, 0.8665, 0.9791, 0.8602, 0.9791, 0.5761, 0.9791, 0.6704, 0.9791, 0.8602, 0.9791, 0.7217, 0.9791, 0.4552, 0.9791, 0.3608, 0.9791, 0.3123, 0.9791, 0.2954, 0.9791, 0.2951, 0.9791, 0.3035, 0.9791, 0.3169, 0.9791, 0.3334, 0.9791, 0.3518, 0.9791, 0.3717, 0.9791, 0.3925, 0.9791, 0.4141, 0.9791, 0.4362, 0.9791, 0.4586, 0.9791, 0.4813, 0.9791, 0.5042, 0.9791, 0.5271, 0.9791, 0.5499, 0.9791, 0.5726, 0.9791, 0.5951, 0.9791, 0.6172, 0.9791, 0.6387, 0.9791, 0.6596, 0.9791, 0.6794, 0.9791, 0.6979, 0.9791, 0.7143, 0.9791, 0.7277, 0.9791, 0.7362, 0.9791, 0.7359, 0.9791, 0.7189, 0.9791, 0.6704, 0.9791, 0.5761, 0.9791, 0.4141, 0.9791, 0.4362, 0.9791, 0.4362, 0.9791, 0.4141, 0.9791, 0.7143, 0.9791, 0.7277, 0.9791, 0.7277, 0.9791, 0.7143, 0.9791, 0.4362, 0.9791, 0.4586, 0.9791, 0.4586, 0.9791, 0.4362, 0.9791, 0.5761, 0.9791, 0.4552, 0.9791, 0.4552, 0.9791, 0.5761, 0.9791, 0.7277, 0.9791, 0.7362, 0.9791, 0.7362, 0.9791, 0.7277, 0.9791, 0.4586, 0.9791, 0.4813, 0.9791, 0.4813, 0.9791, 0.4586, 0.9791, 0.4552, 0.9791, 0.3608, 0.9791, 0.3608, 0.9791, 0.4552, 0.9791, 0.7362, 0.9791, 0.7359, 0.9791, 0.7359, 0.9791, 0.7362, 0.9791, 0.4813, 0.9791, 0.5042, 0.9791, 0.5042, 0.9791, 0.4813, 0.9791, 0.3608, 0.9791, 0.3123, 0.9791, 0.3123, 0.9791, 0.3608, 0.9791, 0.7359, 0.9791, 0.7189, 0.9791, 0.7189, 0.9791, 0.7359, 0.9791, 0.5042, 0.9791, 0.5271, 0.9791, 0.5271, 0.9791, 0.5042, 0.9791, 0.3123, 0.9791, 0.2954, 0.9791, 0.2954, 0.9791, 0.3123, 0.9791, 0.7189, 0.9791, 0.6704, 0.9791, 0.6704, 0.9791, 0.7189, 0.9791, 0.5271, 0.9791, 0.5499, 0.9791, 0.5499, 0.9791, 0.5271, 0.9791, 0.2954, 0.9791, 0.2951, 0.9791, 0.2951, 0.9791, 0.2954, 0.9791, 0.6704, 0.9791, 0.5761, 0.9791, 0.5761, 0.9791, 0.6704, 0.9791, 0.5499, 0.9791, 0.5726, 0.9791, 0.5726, 0.9791, 0.5499, 0.9791, 0.2951, 0.9791, 0.3035, 0.9791, 0.3035, 0.9791, 0.2951, 0.9791, 0.5726, 0.9791, 0.5951, 0.9791, 0.5951, 0.9791, 0.5726, 0.9791, 0.3035, 0.9791, 0.3169, 0.9791, 0.3169, 0.9791, 0.3035, 0.9791, 0.5951, 0.9791, 0.6172, 0.9791, 0.6172, 0.9791, 0.5951, 0.9791, 0.3169, 0.9791, 0.3334, 0.9791, 0.3334, 0.9791, 0.3169, 0.9791, 0.6172, 0.9791, 0.6387, 0.9791, 0.6387, 0.9791, 0.6172, 0.9791, 0.3334, 0.9791, 0.3518, 0.9791, 0.3518, 0.9791, 0.3334, 0.9791, 0.6387, 0.9791, 0.6596, 0.9791, 0.6596, 0.9791, 0.6387, 0.9791, 0.3518, 0.9791, 0.3717, 0.9791, 0.3717, 0.9791, 0.3518, 0.9791, 0.6596, 0.9791, 0.6794, 0.9791, 0.6794, 0.9791, 0.6596, 0.9791, 0.3717, 0.9791, 0.3925, 0.9791, 0.3925, 0.9791, 0.3717, 0.9791, 0.6794, 0.9791, 0.6979, 0.9791, 0.6979, 0.9791, 0.6794, 0.9791, 0.3925, 0.9791, 0.4141, 0.9791, 0.4141, 0.9791, 0.3925, 0.9791, 1.0, 0.7261, 1.0, 0.7291, 0.9688, 0.7291, 0.9688, 0.7261, 0.9688, 0.7261, 0.9688, 0.7291, 0.9375, 0.7291, 0.9375, 0.7261, 0.9375, 0.7261, 0.9375, 0.7291, 0.9062, 0.7291, 0.9062, 0.7261, 0.9062, 0.7261, 0.9062, 0.7291, 0.875, 0.7291, 0.875, 0.7261, 0.875, 0.7261, 0.875, 0.7291, 0.8438, 0.7291, 0.8438, 0.7261, 0.8438, 0.7261, 0.8438, 0.7291, 0.8125, 0.7291, 0.8125, 0.7261, 0.8125, 0.7261, 0.8125, 0.7291, 0.7812, 0.7291, 0.7812, 0.7261, 0.7812, 0.7261, 0.7812, 0.7291, 0.75, 0.7291, 0.75, 0.7261, 0.75, 0.7261, 0.75, 0.7291, 0.7188, 0.7291, 0.7188, 0.7261, 0.7188, 0.7261, 0.7188, 0.7291, 0.6875, 0.7291, 0.6875, 0.7261, 0.6875, 0.7261, 0.6875, 0.7291, 0.6562, 0.7291, 0.6562, 0.7261, 0.6562, 0.7261, 0.6562, 0.7291, 0.625, 0.7291, 0.625, 0.7261, 0.625, 0.7261, 0.625, 0.7291, 0.5938, 0.7291, 0.5937, 0.7261, 0.5937, 0.7261, 0.5938, 0.7291, 0.5625, 0.7291, 0.5625, 0.7261, 0.5625, 0.7261, 0.5625, 0.7291, 0.5312, 0.7291, 0.5312, 0.7261, 0.5312, 0.7261, 0.5312, 0.7291, 0.5, 0.7291, 0.5, 0.7261, 0.5, 0.7261, 0.5, 0.7291, 0.4688, 0.7291, 0.4688, 0.7261, 0.4688, 0.7261, 0.4688, 0.7291, 0.4375, 0.7291, 0.4375, 0.7261, 0.4375, 0.7261, 0.4375, 0.7291, 0.4062, 0.7291, 0.4062, 0.7261, 0.4062, 0.7261, 0.4062, 0.7291, 0.375, 0.7291, 0.375, 0.7261, 0.375, 0.7261, 0.375, 0.7291, 0.3438, 0.7291, 0.3438, 0.7261, 0.3438, 0.7261, 0.3438, 0.7291, 0.3125, 0.7291, 0.3125, 0.7261, 0.3125, 0.7261, 0.3125, 0.7291, 0.2812, 0.7291, 0.2812, 0.7261, 0.2812, 0.7261, 0.2812, 0.7291, 0.25, 0.7291, 0.25, 0.7261, 0.25, 0.7261, 0.25, 0.7291, 0.2188, 0.7291, 0.2187, 0.7261, 0.2187, 0.7261, 0.2188, 0.7291, 0.1875, 0.7291, 0.1875, 0.7261, 0.1875, 0.7261, 0.1875, 0.7291, 0.1562, 0.7291, 0.1562, 0.7261, 0.1562, 0.7261, 0.1562, 0.7291, 0.125, 0.7291, 0.125, 0.7261, 0.125, 0.7261, 0.125, 0.7291, 0.09375, 0.7291, 0.09375, 0.7261, 0.09375, 0.7261, 0.09375, 0.7291, 0.0625, 0.7291, 0.0625, 0.7261, 0.0625, 0.7261, 0.0625, 0.7291, 0.03125, 0.7291, 0.03125, 0.7261, 0.03125, 0.7261, 0.03125, 0.7291, 0.0, 0.7291, 0.0, 0.7261, 0.03125, 0.5, 0.03125, 0.7261, 0.0, 0.7261, 0.0, 0.5, 0.0625, 0.5, 0.0625, 0.7261, 0.03125, 0.7261, 0.03125, 0.5, 0.09375, 0.5, 0.09375, 0.7261, 0.0625, 0.7261, 0.0625, 0.5, 0.125, 0.5, 0.125, 0.7261, 0.09375, 0.7261, 0.09375, 0.5, 0.1562, 0.5, 0.1562, 0.7261, 0.125, 0.7261, 0.125, 0.5, 0.1875, 0.5, 0.1875, 0.7261, 0.1562, 0.7261, 0.1562, 0.5, 0.2188, 0.5, 0.2187, 0.7261, 0.1875, 0.7261, 0.1875, 0.5, 0.25, 0.5, 0.25, 0.7261, 0.2187, 0.7261, 0.2188, 0.5, 0.2812, 0.5, 0.2812, 0.7261, 0.25, 0.7261, 0.25, 0.5, 0.3125, 0.5, 0.3125, 0.7261, 0.2812, 0.7261, 0.2812, 0.5, 0.3438, 0.5, 0.3438, 0.7261, 0.3125, 0.7261, 0.3125, 0.5, 0.375, 0.5, 0.375, 0.7261, 0.3438, 0.7261, 0.3438, 0.5, 0.4062, 0.5, 0.4062, 0.7261, 0.375, 0.7261, 0.375, 0.5, 0.4375, 0.5, 0.4375, 0.7261, 0.4062, 0.7261, 0.4062, 0.5, 0.4688, 0.5, 0.4688, 0.7261, 0.4375, 0.7261, 0.4375, 0.5, 0.5, 0.5, 0.5, 0.7261, 0.4688, 0.7261, 0.4688, 0.5, 0.5312, 0.5, 0.5312, 0.7261, 0.5, 0.7261, 0.5, 0.5, 0.5625, 0.5, 0.5625, 0.7261, 0.5312, 0.7261, 0.5312, 0.5, 0.5938, 0.5, 0.5937, 0.7261, 0.5625, 0.7261, 0.5625, 0.5, 0.625, 0.5, 0.625, 0.7261, 0.5937, 0.7261, 0.5938, 0.5, 0.6562, 0.5, 0.6562, 0.7261, 0.625, 0.7261, 0.625, 0.5, 0.6875, 0.5, 0.6875, 0.7261, 0.6562, 0.7261, 0.6562, 0.5, 0.7188, 0.5, 0.7188, 0.7261, 0.6875, 0.7261, 0.6875, 0.5, 0.75, 0.5, 0.75, 0.7261, 0.7188, 0.7261, 0.7188, 0.5, 0.7812, 0.5, 0.7812, 0.7261, 0.75, 0.7261, 0.75, 0.5, 0.8125, 0.5, 0.8125, 0.7261, 0.7812, 0.7261, 0.7812, 0.5, 0.8438, 0.5, 0.8438, 0.7261, 0.8125, 0.7261, 0.8125, 0.5, 0.875, 0.5, 0.875, 0.7261, 0.8438, 0.7261, 0.8438, 0.5, 0.9062, 0.5, 0.9062, 0.7261, 0.875, 0.7261, 0.875, 0.5, 0.9375, 0.5, 0.9375, 0.7261, 0.9062, 0.7261, 0.9062, 0.5, 0.9688, 0.5, 0.9688, 0.7261, 0.9375, 0.7261, 0.9375, 0.5, 1.0, 0.5, 1.0, 0.7261, 0.9688, 0.7261, 0.9688, 0.5, 0.7877, 0.4394, 0.75, 0.4431, 0.75, 0.49, 0.7968, 0.4854, 0.8239, 0.4284, 0.7877, 0.4394, 0.7968, 0.4854, 0.8418, 0.4717, 0.8573, 0.4105, 0.8239, 0.4284, 0.8418, 0.4717, 0.8833, 0.4496, 0.8865, 0.3865, 0.8573, 0.4105, 0.8833, 0.4496, 0.9197, 0.4197, 0.9105, 0.3573, 0.8865, 0.3865, 0.9197, 0.4197, 0.9496, 0.3833, 0.9284, 0.3239, 0.9105, 0.3573, 0.9496, 0.3833, 0.9717, 0.3418, 0.9394, 0.2877, 0.9284, 0.3239, 0.9717, 0.3418, 0.9854, 0.2968, 0.9431, 0.25, 0.9394, 0.2877, 0.9854, 0.2968, 0.99, 0.25, 0.9394, 0.2123, 0.9431, 0.25, 0.99, 0.25, 0.9854, 0.2032, 0.9284, 0.1761, 0.9394, 0.2123, 0.9854, 0.2032, 0.9717, 0.1582, 0.9105, 0.1427, 0.9284, 0.1761, 0.9717, 0.1582, 0.9496, 0.1167, 0.8865, 0.1135, 0.9105, 0.1427, 0.9496, 0.1167, 0.9197, 0.08029, 0.8573, 0.08947, 0.8865, 0.1135, 0.9197, 0.08029, 0.8833, 0.05045, 0.8239, 0.07163, 0.8573, 0.08947, 0.8833, 0.05045, 0.8418, 0.02827, 0.7877, 0.06064, 0.8239, 0.07163, 0.8418, 0.02827, 0.7968, 0.01461, 0.75, 0.05693, 0.7877, 0.06064, 0.7968, 0.01461, 0.75, 0.01, 0.7123, 0.06064, 0.75, 0.05693, 0.75, 0.01, 0.7032, 0.01461, 0.6761, 0.07163, 0.7123, 0.06064, 0.7032, 0.01461, 0.6582, 0.02827, 0.6427, 0.08947, 0.6761, 0.07163, 0.6582, 0.02827, 0.6167, 0.05045, 0.6135, 0.1135, 0.6427, 0.08947, 0.6167, 0.05045, 0.5803, 0.08029, 0.5895, 0.1427, 0.6135, 0.1135, 0.5803, 0.08029, 0.5504, 0.1167, 0.5716, 0.1761, 0.5895, 0.1427, 0.5504, 0.1167, 0.5283, 0.1582, 0.5606, 0.2123, 0.5716, 0.1761, 0.5283, 0.1582, 0.5146, 0.2032, 0.5569, 0.25, 0.5606, 0.2123, 0.5146, 0.2032, 0.51, 0.25, 0.5606, 0.2877, 0.5569, 0.25, 0.51, 0.25, 0.5146, 0.2968, 0.5716, 0.3239, 0.5606, 0.2877, 0.5146, 0.2968, 0.5283, 0.3418, 0.5895, 0.3573, 0.5716, 0.3239, 0.5283, 0.3418, 0.5504, 0.3833, 0.6135, 0.3865, 0.5895, 0.3573, 0.5504, 0.3833, 0.5803, 0.4197, 0.6427, 0.4105, 0.6135, 0.3865, 0.5803, 0.4197, 0.6167, 0.4496, 0.6761, 0.4284, 0.6427, 0.4105, 0.6167, 0.4496, 0.6582, 0.4717, 0.7123, 0.4394, 0.6761, 0.4284, 0.6582, 0.4717, 0.7032, 0.4854, 0.75, 0.4431, 0.7123, 0.4394, 0.7032, 0.4854, 0.75, 0.49, 0.75, 0.4431, 0.7877, 0.4394, 0.8239, 0.4284, 0.8573, 0.4105, 0.8865, 0.3865, 0.9105, 0.3573, 0.9284, 0.3239, 0.9394, 0.2877, 0.9431, 0.25, 0.9394, 0.2123, 0.9284, 0.1761, 0.9105, 0.1427, 0.8865, 0.1135, 0.8573, 0.08947, 0.8239, 0.07163, 0.7877, 0.06064, 0.75, 0.05693, 0.7123, 0.06064, 0.6761, 0.07163, 0.6427, 0.08947, 0.6135, 0.1135, 0.5895, 0.1427, 0.5716, 0.1761, 0.5606, 0.2123, 0.5569, 0.25, 0.5606, 0.2877, 0.5716, 0.3239, 0.5895, 0.3573, 0.6135, 0.3865, 0.6427, 0.4105, 0.6761, 0.4284, 0.7123, 0.4394, 0.9284, 0.1761, 0.9105, 0.1427, 0.9105, 0.1427, 0.9284, 0.1761, 0.5569, 0.25, 0.5606, 0.2877, 0.5606, 0.2877, 0.5569, 0.25, 0.9105, 0.1427, 0.8865, 0.1135, 0.8865, 0.1135, 0.9105, 0.1427, 0.5606, 0.2877, 0.5716, 0.3239, 0.5716, 0.3239, 0.5606, 0.2877, 0.8865, 0.1135, 0.8573, 0.08947, 0.8573, 0.08947, 0.8865, 0.1135, 0.5716, 0.3239, 0.5895, 0.3573, 0.5895, 0.3573, 0.5716, 0.3239, 0.8573, 0.08947, 0.8239, 0.07163, 0.8239, 0.07163, 0.8573, 0.08947, 0.75, 0.4431, 0.7877, 0.4394, 0.7877, 0.4394, 0.75, 0.4431, 0.5895, 0.3573, 0.6135, 0.3865, 0.6135, 0.3865, 0.5895, 0.3573, 0.8239, 0.07163, 0.7877, 0.06064, 0.7877, 0.06064, 0.8239, 0.07163, 0.7877, 0.4394, 0.8239, 0.4284, 0.8239, 0.4284, 0.7877, 0.4394, 0.6135, 0.3865, 0.6427, 0.4105, 0.6427, 0.4105, 0.6135, 0.3865, 0.7877, 0.06064, 0.75, 0.05693, 0.75, 0.05693, 0.7877, 0.06064, 0.8239, 0.4284, 0.8573, 0.4105, 0.8573, 0.4105, 0.8239, 0.4284, 0.6427, 0.4105, 0.6761, 0.4284, 0.6761, 0.4284, 0.6427, 0.4105, 0.75, 0.05693, 0.7123, 0.06064, 0.7123, 0.06064, 0.75, 0.05693, 0.8573, 0.4105, 0.8865, 0.3865, 0.8865, 0.3865, 0.8573, 0.4105, 0.6761, 0.4284, 0.7123, 0.4394, 0.7123, 0.4394, 0.6761, 0.4284, 0.7123, 0.06064, 0.6761, 0.07163, 0.6761, 0.07163, 0.7123, 0.06064, 0.8865, 0.3865, 0.9105, 0.3573, 0.9105, 0.3573, 0.8865, 0.3865, 0.7123, 0.4394, 0.75, 0.4431, 0.75, 0.4431, 0.7123, 0.4394, 0.6761, 0.07163, 0.6427, 0.08947, 0.6427, 0.08947, 0.6761, 0.07163, 0.9105, 0.3573, 0.9284, 0.3239, 0.9284, 0.3239, 0.9105, 0.3573, 0.6427, 0.08947, 0.6135, 0.1135, 0.6135, 0.1135, 0.6427, 0.08947, 0.9284, 0.3239, 0.9394, 0.2877, 0.9394, 0.2877, 0.9284, 0.3239, 0.6135, 0.1135, 0.5895, 0.1427, 0.5895, 0.1427, 0.6135, 0.1135, 0.9394, 0.2877, 0.9431, 0.25, 0.9431, 0.25, 0.9394, 0.2877, 0.5895, 0.1427, 0.5716, 0.1761, 0.5716, 0.1761, 0.5895, 0.1427, 0.9431, 0.25, 0.9394, 0.2123, 0.9394, 0.2123, 0.9431, 0.25, 0.5716, 0.1761, 0.5606, 0.2123, 0.5606, 0.2123, 0.5716, 0.1761, 0.9394, 0.2123, 0.9284, 0.1761, 0.9284, 0.1761, 0.9394, 0.2123])
me_cylinder.materials.append(mat_main)
me_cylinder.use_remesh_fix_poles = True
me_cylinder.use_remesh_preserve_attributes = False
me_cylinder.use_mirror_vertex_groups = False
me_cylinder.update()
me_cube_001 = bpy.data.meshes.new('Cube.001')
me_cube_001.from_pydata([(-0.9639, -0.6171, -0.009721), (-0.9639, -0.6171, 0.009721), (-0.9639, 0.6171, -0.009721), (-0.9639, 0.6171, 0.009721), (0.3988, -0.2698, -0.009721), (0.3988, -0.2698, 0.009721), (0.3988, 0.2698, -0.009721), (0.3988, 0.2698, 0.009721), (-1.02, 0.0, -0.01944), (-1.02, 0.0, 0.01944), (0.3988, 0.0, -0.01944), (0.3988, 0.0, 0.01944), (-0.6849, 0.6244, -0.009721), (-0.6849, 0.6244, 0.009721), (-0.6849, -0.6244, -0.009721), (-0.6849, -0.6244, 0.009721), (-0.6849, 0.0, 0.01944), (-0.6849, 0.0, -0.01944)], [], [(8, 9, 3, 2), (12, 13, 7, 6), (10, 11, 5, 4), (14, 15, 1, 0), (17, 10, 4, 14), (16, 9, 1, 15), (13, 3, 9, 16), (12, 6, 10, 17), (6, 7, 11, 10), (0, 1, 9, 8), (2, 12, 17, 8), (7, 13, 16, 11), (11, 16, 15, 5), (8, 17, 14, 0), (4, 5, 15, 14), (2, 3, 13, 12)])
_uv = me_cube_001.uv_layers.new(name='UVMap')
_uv.uv.foreach_set('vector', [0.375, 0.125, 0.625, 0.125, 0.625, 0.25, 0.375, 0.25, 0.375, 0.3146, 0.625, 0.3146, 0.625, 0.5, 0.375, 0.5, 0.375, 0.625, 0.625, 0.625, 0.625, 0.75, 0.375, 0.75, 0.375, 0.9354, 0.625, 0.9354, 0.625, 1.0, 0.375, 1.0, 0.1896, 0.625, 0.375, 0.625, 0.375, 0.75, 0.1896, 0.75, 0.8104, 0.625, 0.875, 0.625, 0.875, 0.75, 0.8104, 0.75, 0.8104, 0.5, 0.875, 0.5, 0.875, 0.625, 0.8104, 0.625, 0.1896, 0.5, 0.375, 0.5, 0.375, 0.625, 0.1896, 0.625, 0.375, 0.5, 0.625, 0.5, 0.625, 0.625, 0.375, 0.625, 0.375, 0.0, 0.625, 0.0, 0.625, 0.125, 0.375, 0.125, 0.125, 0.5, 0.1896, 0.5, 0.1896, 0.625, 0.125, 0.625, 0.625, 0.5, 0.8104, 0.5, 0.8104, 0.625, 0.625, 0.625, 0.625, 0.625, 0.8104, 0.625, 0.8104, 0.75, 0.625, 0.75, 0.125, 0.625, 0.1896, 0.625, 0.1896, 0.75, 0.125, 0.75, 0.375, 0.75, 0.625, 0.75, 0.625, 0.9354, 0.375, 0.9354, 0.375, 0.25, 0.625, 0.25, 0.625, 0.3146, 0.375, 0.3146])
me_cube_001.materials.append(mat_main)
me_cube_001.use_remesh_fix_poles = True
me_cube_001.use_remesh_preserve_attributes = False
me_cube_001.use_mirror_vertex_groups = False
me_cube_001.update()

# ---- objects
ob_camera = bpy.data.objects.new('Camera', cam_camera)
ob_empty = bpy.data.objects.new('Empty', None)
ob_cylinder = bpy.data.objects.new('Cylinder', me_cylinder)
ob_cube = bpy.data.objects.new('Cube', me_cube_001)
ob_cube_001 = bpy.data.objects.new('Cube.001', me_cube_001)
ob_cube_002 = bpy.data.objects.new('Cube.002', me_cube_001)
ob_cube_003 = bpy.data.objects.new('Cube.003', me_cube_001)
ob_cube_004 = bpy.data.objects.new('Cube.004', me_cube_001)
ob_cube_005 = bpy.data.objects.new('Cube.005', me_cube_001)
ob_lighting = bpy.data.objects.new('Lighting', None)

# ---- transforms, parenting, visibility, modifiers, constraints
ob_camera.location = (0.01706, 0.0, 5.0)
ob_camera.lock_rotations_4d = False
ob_camera.empty_display_type = 'ARROWS'
ob_camera.color = (0.0, 0.0, 0.0, 0.0)
ob_camera.display_type = 'WIRE'
ob_camera.lineart.crease_threshold = 0.0
ob_empty.parent = ob_cylinder
ob_empty.matrix_parent_inverse = Matrix(((-4.371e-08, 0.0, -1.0, -0.0), (-0.0, 1.0, -0.0, -0.0), (1.0, -0.0, -4.371e-08, 0.0), (0.0, -0.0, 0.0, 1.0)))
ob_empty.location = (0.07766, -2.189, 0.0)
ob_empty.scale = (-1.905, 1.905, 1.905)
ob_empty.empty_display_type = 'IMAGE'
ob_empty.empty_display_size = 5.0
ob_empty.use_empty_image_alpha = True
ob_empty.color = (1.0, 1.0, 1.0, 0.5)
ob_empty.lineart.crease_threshold = 0.0
ob_cylinder.location = (0.06785, 0.0, 0.0)
ob_cylinder.rotation_euler = (0.0, 1.571, 0.0)
ob_cylinder.lineart.crease_threshold = 0.0
_m = ob_cylinder.modifiers.new('Auto Smooth', 'NODES')
_m.node_group = ng_auto_smooth
_gi = [s.identifier for s in ng_auto_smooth.interface.items_tree if s.item_type == 'SOCKET' and s.in_out == 'INPUT']
_m[_gi[1]] = 0.5236  # Angle
ob_cube.parent = ob_cylinder
ob_cube.matrix_parent_inverse = Matrix(((-4.371e-08, 0.0, -1.0, -0.0), (-0.0, 1.0, -0.0, -0.0), (1.0, -0.0, -4.371e-08, 0.0), (0.0, -0.0, 0.0, 1.0)))
ob_cube.location = (-0.1675, 0.0, 0.0)
ob_cube.rotation_euler = (0.7854, -0.0, 0.0)
ob_cube.lineart.crease_threshold = 0.0
ob_cube_001.parent = ob_cylinder
ob_cube_001.matrix_parent_inverse = Matrix(((-4.371e-08, 0.0, -1.0, -0.0), (-0.0, 1.0, -0.0, -0.0), (1.0, -0.0, -4.371e-08, 0.0), (0.0, -0.0, 0.0, 1.0)))
ob_cube_001.location = (-0.1675, 0.0, 0.0)
ob_cube_001.rotation_euler = (2.356, -0.0, 0.0)
ob_cube_001.lineart.crease_threshold = 0.0
ob_cube_002.parent = ob_cylinder
ob_cube_002.matrix_parent_inverse = Matrix(((-4.371e-08, 0.0, -1.0, -0.0), (-0.0, 1.0, -0.0, -0.0), (1.0, -0.0, -4.371e-08, 0.0), (0.0, -0.0, 0.0, 1.0)))
ob_cube_002.location = (-1.568, 0.0, 0.0)
ob_cube_002.rotation_euler = (0.7854, -0.0, 0.0)
ob_cube_002.scale = (0.4174, 0.715, 0.715)
ob_cube_002.lineart.crease_threshold = 0.0
ob_cube_003.location = (-1.568, 0.0, 0.0)
ob_cube_003.rotation_euler = (2.356, -0.0, 0.0)
ob_cube_003.scale = (0.4174, 0.715, 0.715)
ob_cube_003.lineart.crease_threshold = 0.0
ob_cube_004.parent = ob_cylinder
ob_cube_004.matrix_parent_inverse = Matrix(((-4.371e-08, 0.0, -1.0, -0.0), (-0.0, 1.0, -0.0, -0.0), (1.0, -0.0, -4.371e-08, 0.0), (0.0, -0.0, 0.0, 1.0)))
ob_cube_004.location = (-3.959, 0.0, 0.0)
ob_cube_004.rotation_euler = (0.7854, -0.0, 0.0)
ob_cube_004.scale = (0.2313, 0.9293, 0.9293)
ob_cube_004.lineart.crease_threshold = 0.0
ob_cube_005.parent = ob_cylinder
ob_cube_005.matrix_parent_inverse = Matrix(((-4.371e-08, 0.0, -1.0, -0.0), (-0.0, 1.0, -0.0, -0.0), (1.0, -0.0, -4.371e-08, 0.0), (0.0, -0.0, 0.0, 1.0)))
ob_cube_005.location = (-3.959, 0.0, 0.0)
ob_cube_005.rotation_euler = (2.356, -0.0, 0.0)
ob_cube_005.scale = (0.2313, 0.9293, 0.9293)
ob_cube_005.lineart.crease_threshold = 0.0
ob_lighting.location = (0.0, 0.0, 0.0)

# ---- collection membership
col_collection.objects.link(ob_camera)
col_collection.objects.link(ob_empty)
col_collection.objects.link(ob_cylinder)
col_collection.objects.link(ob_cube)
col_collection.objects.link(ob_cube_001)
col_collection.objects.link(ob_cube_002)
col_collection.objects.link(ob_cube_003)
col_collection.objects.link(ob_cube_004)
col_collection.objects.link(ob_cube_005)
col_collection.objects.link(ob_lighting)

# ---- scene / render settings (as saved in the file)
scene.camera = ob_camera
scene.frame_start = 1; scene.frame_end = 250; scene.frame_set(1)
scene.render.engine = 'CYCLES'
scene.render.resolution_x = 128
scene.render.resolution_y = 15
scene.render.film_transparent = True
scene.cycles.samples = 128
scene.cycles.sampling_pattern = 'TABULATED_SOBOL'
scene.cycles.use_adaptive_sampling = False
scene.cycles.use_light_tree = False
scene.view_settings.view_transform = 'Filmic'
bpy.context.view_layer.update()

# ---- added for rendering (the .blend has no usable light): sun
light_auto_sun = bpy.data.lights.new('AutoSun', 'SUN')
light_auto_sun.energy = 3.0
light_auto_sun.angle = 0.0523599
ob_auto_sun = bpy.data.objects.new('AutoSun', light_auto_sun)
scene.collection.objects.link(ob_auto_sun)
ob_auto_sun.rotation_euler = (0.872665, 0.174533, 0.523599)
bpy.context.view_layer.update()
